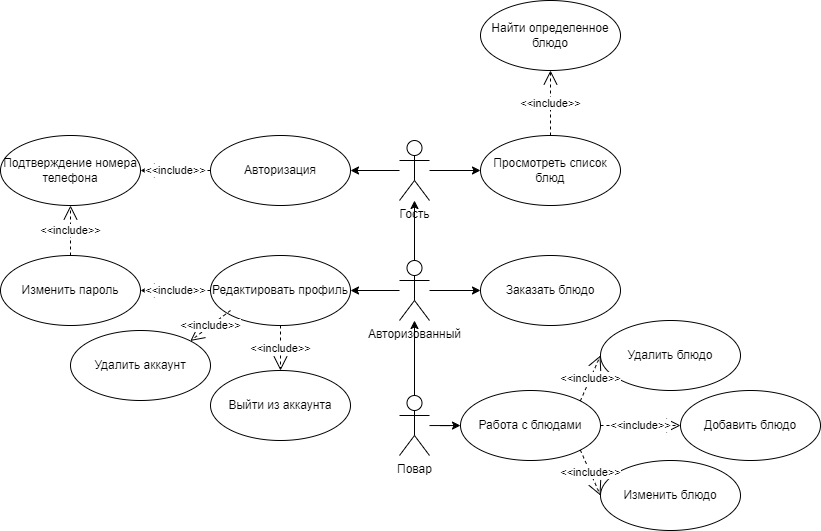

The diagram above was exported from draw.io. Its source (the exported page's mxGraphModel, read from the mxfile embedded in the PNG):
<mxGraphModel dx="954" dy="548" grid="1" gridSize="10" guides="1" tooltips="1" connect="1" arrows="1" fold="1" page="1" pageScale="1" pageWidth="827" pageHeight="1169" math="0" shadow="0">
  <root>
    <mxCell id="0" />
    <mxCell id="1" parent="0" />
    <mxCell id="2xhgTNmKv0Ep92_alDsY-14" style="edgeStyle=orthogonalEdgeStyle;rounded=0;orthogonalLoop=1;jettySize=auto;html=1;" parent="1" source="2xhgTNmKv0Ep92_alDsY-2" target="2xhgTNmKv0Ep92_alDsY-11" edge="1">
      <mxGeometry relative="1" as="geometry" />
    </mxCell>
    <mxCell id="2xhgTNmKv0Ep92_alDsY-28" style="edgeStyle=orthogonalEdgeStyle;rounded=0;orthogonalLoop=1;jettySize=auto;html=1;" parent="1" source="2xhgTNmKv0Ep92_alDsY-2" target="2xhgTNmKv0Ep92_alDsY-27" edge="1">
      <mxGeometry relative="1" as="geometry" />
    </mxCell>
    <mxCell id="2xhgTNmKv0Ep92_alDsY-2" value="Гость" style="shape=umlActor;verticalLabelPosition=bottom;verticalAlign=top;html=1;outlineConnect=0;" parent="1" vertex="1">
      <mxGeometry x="399" y="170" width="30" height="60" as="geometry" />
    </mxCell>
    <mxCell id="2xhgTNmKv0Ep92_alDsY-9" style="edgeStyle=orthogonalEdgeStyle;rounded=0;orthogonalLoop=1;jettySize=auto;html=1;" parent="1" source="2xhgTNmKv0Ep92_alDsY-3" target="2xhgTNmKv0Ep92_alDsY-2" edge="1">
      <mxGeometry relative="1" as="geometry" />
    </mxCell>
    <mxCell id="2xhgTNmKv0Ep92_alDsY-21" style="edgeStyle=orthogonalEdgeStyle;rounded=0;orthogonalLoop=1;jettySize=auto;html=1;entryX=1;entryY=0.5;entryDx=0;entryDy=0;" parent="1" source="2xhgTNmKv0Ep92_alDsY-3" target="2xhgTNmKv0Ep92_alDsY-15" edge="1">
      <mxGeometry relative="1" as="geometry" />
    </mxCell>
    <mxCell id="2xhgTNmKv0Ep92_alDsY-26" style="edgeStyle=orthogonalEdgeStyle;rounded=0;orthogonalLoop=1;jettySize=auto;html=1;" parent="1" source="2xhgTNmKv0Ep92_alDsY-3" target="2xhgTNmKv0Ep92_alDsY-23" edge="1">
      <mxGeometry relative="1" as="geometry" />
    </mxCell>
    <mxCell id="2xhgTNmKv0Ep92_alDsY-3" value="Авторизованный" style="shape=umlActor;verticalLabelPosition=bottom;verticalAlign=top;html=1;outlineConnect=0;" parent="1" vertex="1">
      <mxGeometry x="399" y="290" width="30" height="60" as="geometry" />
    </mxCell>
    <mxCell id="2xhgTNmKv0Ep92_alDsY-7" style="edgeStyle=orthogonalEdgeStyle;rounded=0;orthogonalLoop=1;jettySize=auto;html=1;" parent="1" source="2xhgTNmKv0Ep92_alDsY-4" target="2xhgTNmKv0Ep92_alDsY-3" edge="1">
      <mxGeometry relative="1" as="geometry" />
    </mxCell>
    <mxCell id="2xhgTNmKv0Ep92_alDsY-30" style="edgeStyle=orthogonalEdgeStyle;rounded=0;orthogonalLoop=1;jettySize=auto;html=1;" parent="1" source="2xhgTNmKv0Ep92_alDsY-4" target="2xhgTNmKv0Ep92_alDsY-29" edge="1">
      <mxGeometry relative="1" as="geometry" />
    </mxCell>
    <mxCell id="2xhgTNmKv0Ep92_alDsY-4" value="Повар" style="shape=umlActor;verticalLabelPosition=bottom;verticalAlign=top;html=1;outlineConnect=0;" parent="1" vertex="1">
      <mxGeometry x="399" y="425" width="30" height="60" as="geometry" />
    </mxCell>
    <mxCell id="2xhgTNmKv0Ep92_alDsY-11" value="Авторизация" style="ellipse;whiteSpace=wrap;html=1;" parent="1" vertex="1">
      <mxGeometry x="210" y="165" width="140" height="70" as="geometry" />
    </mxCell>
    <mxCell id="2xhgTNmKv0Ep92_alDsY-12" value="Подтверждение номера телефона" style="ellipse;whiteSpace=wrap;html=1;" parent="1" vertex="1">
      <mxGeometry y="165" width="140" height="70" as="geometry" />
    </mxCell>
    <mxCell id="2xhgTNmKv0Ep92_alDsY-15" value="Редактировать профиль" style="ellipse;whiteSpace=wrap;html=1;" parent="1" vertex="1">
      <mxGeometry x="210" y="285" width="140" height="70" as="geometry" />
    </mxCell>
    <mxCell id="2xhgTNmKv0Ep92_alDsY-16" value="Выйти из аккаунта" style="ellipse;whiteSpace=wrap;html=1;" parent="1" vertex="1">
      <mxGeometry x="210" y="400" width="140" height="70" as="geometry" />
    </mxCell>
    <mxCell id="2xhgTNmKv0Ep92_alDsY-17" value="Изменить пароль" style="ellipse;whiteSpace=wrap;html=1;" parent="1" vertex="1">
      <mxGeometry y="285" width="140" height="70" as="geometry" />
    </mxCell>
    <mxCell id="2xhgTNmKv0Ep92_alDsY-18" value="&amp;lt;&amp;lt;include&amp;gt;&amp;gt;" style="endArrow=open;endSize=12;dashed=1;html=1;rounded=0;exitX=0;exitY=0.5;exitDx=0;exitDy=0;entryX=1;entryY=0.5;entryDx=0;entryDy=0;" parent="1" source="2xhgTNmKv0Ep92_alDsY-11" target="2xhgTNmKv0Ep92_alDsY-12" edge="1">
      <mxGeometry width="160" relative="1" as="geometry">
        <mxPoint x="330" y="430" as="sourcePoint" />
        <mxPoint x="490" y="430" as="targetPoint" />
      </mxGeometry>
    </mxCell>
    <mxCell id="2xhgTNmKv0Ep92_alDsY-19" value="&amp;lt;&amp;lt;include&amp;gt;&amp;gt;" style="endArrow=open;endSize=12;dashed=1;html=1;rounded=0;exitX=0.5;exitY=1;exitDx=0;exitDy=0;" parent="1" source="2xhgTNmKv0Ep92_alDsY-15" target="2xhgTNmKv0Ep92_alDsY-16" edge="1">
      <mxGeometry width="160" relative="1" as="geometry">
        <mxPoint x="330" y="370" as="sourcePoint" />
        <mxPoint x="180" y="190" as="targetPoint" />
      </mxGeometry>
    </mxCell>
    <mxCell id="2xhgTNmKv0Ep92_alDsY-20" value="&amp;lt;&amp;lt;include&amp;gt;&amp;gt;" style="endArrow=open;endSize=12;dashed=1;html=1;rounded=0;exitX=0;exitY=0.5;exitDx=0;exitDy=0;entryX=1;entryY=0.5;entryDx=0;entryDy=0;" parent="1" source="2xhgTNmKv0Ep92_alDsY-15" target="2xhgTNmKv0Ep92_alDsY-17" edge="1">
      <mxGeometry width="160" relative="1" as="geometry">
        <mxPoint x="230" y="200" as="sourcePoint" />
        <mxPoint x="190" y="200" as="targetPoint" />
      </mxGeometry>
    </mxCell>
    <mxCell id="2xhgTNmKv0Ep92_alDsY-23" value="Заказать блюдо" style="ellipse;whiteSpace=wrap;html=1;" parent="1" vertex="1">
      <mxGeometry x="480" y="285" width="140" height="70" as="geometry" />
    </mxCell>
    <mxCell id="2xhgTNmKv0Ep92_alDsY-24" value="&amp;lt;&amp;lt;include&amp;gt;&amp;gt;" style="endArrow=open;endSize=12;dashed=1;html=1;rounded=0;exitX=0.5;exitY=0;exitDx=0;exitDy=0;entryX=0.5;entryY=1;entryDx=0;entryDy=0;" parent="1" source="2xhgTNmKv0Ep92_alDsY-17" target="2xhgTNmKv0Ep92_alDsY-12" edge="1">
      <mxGeometry width="160" relative="1" as="geometry">
        <mxPoint x="220" y="190" as="sourcePoint" />
        <mxPoint x="180" y="190" as="targetPoint" />
      </mxGeometry>
    </mxCell>
    <mxCell id="2xhgTNmKv0Ep92_alDsY-27" value="Просмотреть список блюд" style="ellipse;whiteSpace=wrap;html=1;" parent="1" vertex="1">
      <mxGeometry x="480" y="165" width="140" height="70" as="geometry" />
    </mxCell>
    <mxCell id="2xhgTNmKv0Ep92_alDsY-29" value="Работа с блюдами" style="ellipse;whiteSpace=wrap;html=1;" parent="1" vertex="1">
      <mxGeometry x="460" y="420" width="140" height="70" as="geometry" />
    </mxCell>
    <mxCell id="2xhgTNmKv0Ep92_alDsY-31" value="Найти определенное блюдо" style="ellipse;whiteSpace=wrap;html=1;" parent="1" vertex="1">
      <mxGeometry x="480" y="30" width="140" height="70" as="geometry" />
    </mxCell>
    <mxCell id="2xhgTNmKv0Ep92_alDsY-34" value="&amp;lt;&amp;lt;include&amp;gt;&amp;gt;" style="endArrow=open;endSize=12;dashed=1;html=1;rounded=0;exitX=0.5;exitY=0;exitDx=0;exitDy=0;entryX=0.5;entryY=1;entryDx=0;entryDy=0;" parent="1" source="2xhgTNmKv0Ep92_alDsY-27" target="2xhgTNmKv0Ep92_alDsY-31" edge="1">
      <mxGeometry width="160" relative="1" as="geometry">
        <mxPoint x="60" y="315" as="sourcePoint" />
        <mxPoint x="60" y="245" as="targetPoint" />
      </mxGeometry>
    </mxCell>
    <mxCell id="2xhgTNmKv0Ep92_alDsY-35" value="Удалить блюдо" style="ellipse;whiteSpace=wrap;html=1;" parent="1" vertex="1">
      <mxGeometry x="600" y="350" width="140" height="70" as="geometry" />
    </mxCell>
    <mxCell id="2xhgTNmKv0Ep92_alDsY-36" value="Добавить блюдо" style="ellipse;whiteSpace=wrap;html=1;" parent="1" vertex="1">
      <mxGeometry x="680" y="420" width="140" height="70" as="geometry" />
    </mxCell>
    <mxCell id="2xhgTNmKv0Ep92_alDsY-37" value="Изменить блюдо" style="ellipse;whiteSpace=wrap;html=1;" parent="1" vertex="1">
      <mxGeometry x="600" y="490" width="140" height="70" as="geometry" />
    </mxCell>
    <mxCell id="2xhgTNmKv0Ep92_alDsY-38" value="&amp;lt;&amp;lt;include&amp;gt;&amp;gt;" style="endArrow=open;endSize=12;dashed=1;html=1;rounded=0;exitX=1;exitY=0;exitDx=0;exitDy=0;entryX=0;entryY=0.5;entryDx=0;entryDy=0;" parent="1" source="2xhgTNmKv0Ep92_alDsY-29" target="2xhgTNmKv0Ep92_alDsY-35" edge="1">
      <mxGeometry width="160" relative="1" as="geometry">
        <mxPoint x="220" y="275" as="sourcePoint" />
        <mxPoint x="140" y="275" as="targetPoint" />
      </mxGeometry>
    </mxCell>
    <mxCell id="2xhgTNmKv0Ep92_alDsY-39" value="&amp;lt;&amp;lt;include&amp;gt;&amp;gt;" style="endArrow=open;endSize=12;dashed=1;html=1;rounded=0;exitX=1;exitY=0.5;exitDx=0;exitDy=0;entryX=0;entryY=0.5;entryDx=0;entryDy=0;" parent="1" source="2xhgTNmKv0Ep92_alDsY-29" target="2xhgTNmKv0Ep92_alDsY-36" edge="1">
      <mxGeometry width="160" relative="1" as="geometry">
        <mxPoint x="609" y="440" as="sourcePoint" />
        <mxPoint x="710" y="455" as="targetPoint" />
      </mxGeometry>
    </mxCell>
    <mxCell id="2xhgTNmKv0Ep92_alDsY-40" value="&amp;lt;&amp;lt;include&amp;gt;&amp;gt;" style="endArrow=open;endSize=12;dashed=1;html=1;rounded=0;exitX=1;exitY=1;exitDx=0;exitDy=0;entryX=0;entryY=0.5;entryDx=0;entryDy=0;" parent="1" source="2xhgTNmKv0Ep92_alDsY-29" target="2xhgTNmKv0Ep92_alDsY-37" edge="1">
      <mxGeometry width="160" relative="1" as="geometry">
        <mxPoint x="619" y="450" as="sourcePoint" />
        <mxPoint x="660" y="390" as="targetPoint" />
      </mxGeometry>
    </mxCell>
    <mxCell id="DIX22GG1-djsi1jYFRqH-2" value="Удалить аккаунт" style="ellipse;whiteSpace=wrap;html=1;" vertex="1" parent="1">
      <mxGeometry x="70" y="360" width="140" height="70" as="geometry" />
    </mxCell>
    <mxCell id="DIX22GG1-djsi1jYFRqH-3" value="&amp;lt;&amp;lt;include&amp;gt;&amp;gt;" style="endArrow=open;endSize=12;dashed=1;html=1;rounded=0;entryX=1;entryY=0;entryDx=0;entryDy=0;" edge="1" parent="1" target="DIX22GG1-djsi1jYFRqH-2">
      <mxGeometry width="160" relative="1" as="geometry">
        <mxPoint x="230" y="340" as="sourcePoint" />
        <mxPoint x="150" y="330" as="targetPoint" />
      </mxGeometry>
    </mxCell>
  </root>
</mxGraphModel>